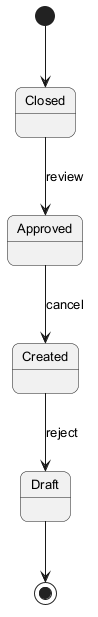

The diagram above was rendered by PlantUML. Its source (embedded in the PNG):
@startuml
skinparam backgroundColor #FFFFFF
skinparam roundCorner 15
skinparam defaultFontSize 13
[*] --> Closed
Closed --> Approved : review
Approved --> Created : cancel
Created --> Draft : reject
Draft --> [*]
@enduml